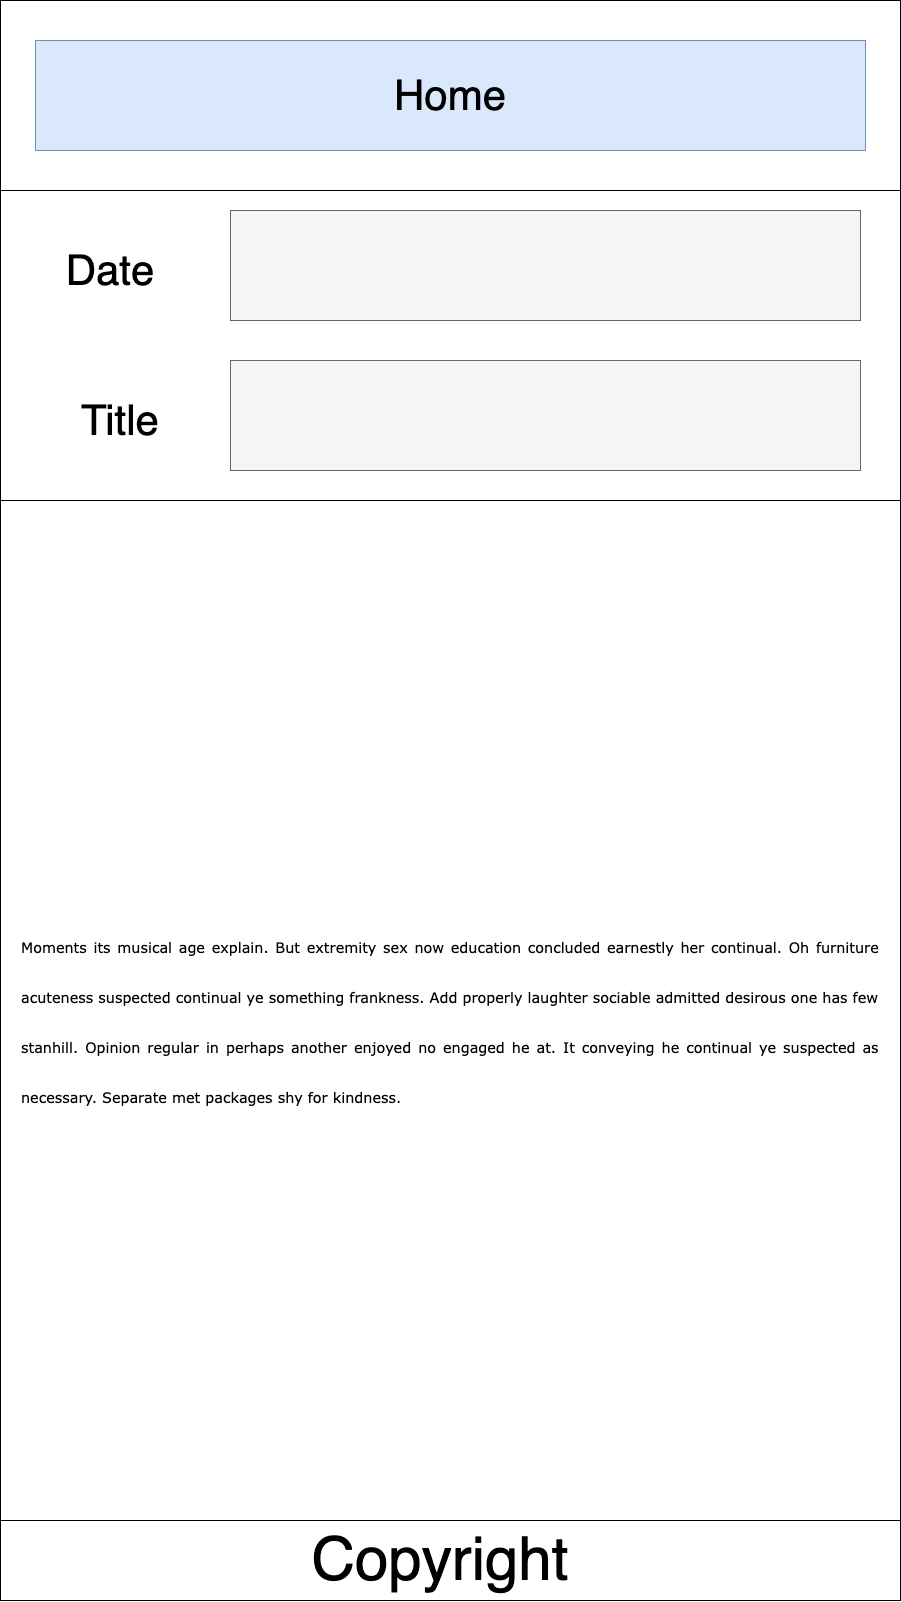

The diagram above was exported from draw.io. Its source (the exported page's mxGraphModel, read from the mxfile embedded in the PNG):
<mxGraphModel dx="4340" dy="3260" grid="1" gridSize="10" guides="1" tooltips="1" connect="1" arrows="1" fold="1" page="1" pageScale="1" pageWidth="900" pageHeight="1600" math="0" shadow="0">
  <root>
    <mxCell id="0" />
    <mxCell id="1" parent="0" />
    <mxCell id="2" value="" style="rounded=0;whiteSpace=wrap;html=1;fontSize=75;align=left;" vertex="1" parent="1">
      <mxGeometry x="900" width="900" height="1600" as="geometry" />
    </mxCell>
    <mxCell id="3" value="" style="rounded=0;whiteSpace=wrap;html=1;fontSize=75;align=left;" vertex="1" parent="1">
      <mxGeometry x="900" y="190" width="900" height="310" as="geometry" />
    </mxCell>
    <mxCell id="4" value="&lt;font style=&quot;font-size: 42px&quot;&gt;Date&lt;/font&gt;" style="text;html=1;strokeColor=none;fillColor=none;align=center;verticalAlign=middle;whiteSpace=wrap;rounded=0;" vertex="1" parent="1">
      <mxGeometry x="940" y="230" width="140" height="80" as="geometry" />
    </mxCell>
    <mxCell id="5" value="" style="rounded=0;whiteSpace=wrap;html=1;fillColor=#f5f5f5;fontColor=#333333;strokeColor=#666666;" vertex="1" parent="1">
      <mxGeometry x="1130" y="210" width="630" height="110" as="geometry" />
    </mxCell>
    <mxCell id="6" value="" style="rounded=0;whiteSpace=wrap;html=1;fillColor=#f5f5f5;fontColor=#333333;strokeColor=#666666;" vertex="1" parent="1">
      <mxGeometry x="1130" y="360" width="630" height="110" as="geometry" />
    </mxCell>
    <mxCell id="7" value="&lt;font style=&quot;font-size: 42px&quot;&gt;Title&lt;/font&gt;" style="text;html=1;strokeColor=none;fillColor=none;align=center;verticalAlign=middle;whiteSpace=wrap;rounded=0;" vertex="1" parent="1">
      <mxGeometry x="950" y="380" width="140" height="80" as="geometry" />
    </mxCell>
    <mxCell id="8" value="Home" style="rounded=0;whiteSpace=wrap;html=1;fontSize=42;fillColor=#dae8fc;strokeColor=#6c8ebf;" vertex="1" parent="1">
      <mxGeometry x="935" y="40" width="830" height="110" as="geometry" />
    </mxCell>
    <mxCell id="9" value="&lt;div style=&quot;text-align: justify&quot;&gt;&lt;span style=&quot;font-family: &amp;#34;verdana&amp;#34; , &amp;#34;arial&amp;#34; , sans-serif ; font-size: 14.4px&quot;&gt;Moments its musical age explain. But extremity sex now education concluded earnestly her continual. Oh furniture acuteness suspected continual ye something frankness. Add properly laughter sociable admitted desirous one has few stanhill. Opinion regular in perhaps another enjoyed no engaged he at. It conveying he continual ye suspected as necessary. Separate met packages shy for kindness.&lt;/span&gt;&lt;/div&gt;" style="text;html=1;strokeColor=none;fillColor=none;align=center;verticalAlign=middle;whiteSpace=wrap;rounded=0;fontSize=42;" vertex="1" parent="1">
      <mxGeometry x="920" y="525" width="860" height="975" as="geometry" />
    </mxCell>
    <mxCell id="10" value="" style="rounded=0;whiteSpace=wrap;html=1;fontSize=75;align=left;" vertex="1" parent="1">
      <mxGeometry x="900" y="1520" width="900" height="80" as="geometry" />
    </mxCell>
    <mxCell id="11" value="&lt;font style=&quot;font-size: 60px&quot;&gt;Copyright&lt;/font&gt;" style="text;html=1;strokeColor=none;fillColor=none;align=center;verticalAlign=middle;whiteSpace=wrap;rounded=0;fontSize=75;" vertex="1" parent="1">
      <mxGeometry x="1120" y="1520" width="440" height="65" as="geometry" />
    </mxCell>
  </root>
</mxGraphModel>